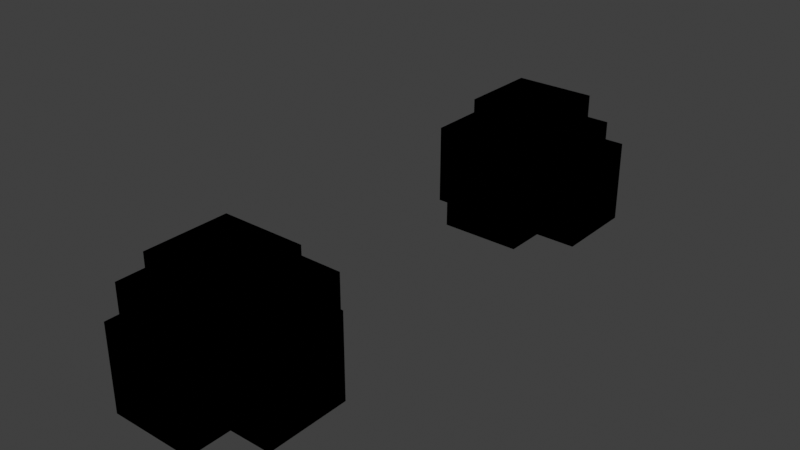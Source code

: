 # Source: face_individual_selection_propagation_3.blend  (saved by Blender 3.4.0; exported with 4.5.12 LTS)
import bpy
from mathutils import Matrix  # noqa: F401  (used for matrix-valued properties, if any)

bpy.ops.wm.read_factory_settings(use_empty=True)
scene = bpy.context.scene
scene.name = 'Scene'

# ---- collections
col_collection = bpy.data.collections.new('Collection'); scene.collection.children.link(col_collection)

# ---- materials (node trees are filled in below, after node groups)
mat_material = bpy.data.materials.new('Material')
mat_material.alpha_threshold = 0.0
mat_material.use_transparent_shadow = False
mat_material.line_color = (0.0, 0.0, 0.0, 1.0)

# ---- node groups
ng_geometry_nodes_009 = bpy.data.node_groups.new('Geometry Nodes.009', 'GeometryNodeTree')
_s = ng_geometry_nodes_009.interface.new_socket(name='Geometry', in_out='OUTPUT', socket_type='NodeSocketGeometry')
_s = ng_geometry_nodes_009.interface.new_socket(name='Attribute', in_out='OUTPUT', socket_type='NodeSocketBool')
_s = ng_geometry_nodes_009.interface.new_socket(name='Geometry', in_out='INPUT', socket_type='NodeSocketGeometry')
ng_geometry_nodes_009.is_modifier = True
_N = ng_geometry_nodes_009.nodes; _L = ng_geometry_nodes_009.links
n0 = _N.new('NodeGroupInput'); n0.name = 'Group Input'; n0.location = (-606, 157)
n1 = _N.new('FunctionNodeCompare'); n1.name = 'Compare'; n1.location = (-588, 68)
n1.operation = 'EQUAL'
n1.data_type = 'VECTOR'
n1.inputs[5].default_value = (0.0, 0.0, 1.0)
n1.inputs[6].default_value = (0.0, 0.0, 0.0, 0.0)
n1.inputs[7].default_value = (0.0, 0.0, 0.0, 0.0)
n1.inputs[11].default_value = 0.0
n1.inputs[12].default_value = 0.11
n2 = _N.new('GeometryNodeCaptureAttribute'); n2.name = 'Capture Attribute'; n2.location = (-392, 217)
n2.capture_items.clear()
n2.domain = 'FACE'
n3 = _N.new('GeometryNodeCaptureAttribute'); n3.name = 'Capture Attribute.001'; n3.location = (-184, 208)
n3.capture_items.clear()
n3.domain = 'EDGE'
n4 = _N.new('NodeGroupOutput'); n4.name = 'Group Output'; n4.location = (233, 196)
n5 = _N.new('GeometryNodeInputNormal'); n5.name = 'Normal'; n5.location = (-776, -40)
n5.legacy_corner_normals = True
n6 = _N.new('GeometryNodeExtrudeMesh'); n6.name = 'Extrude Mesh'; n6.location = (10, 210)
n6.width = 149
_L.new(n0.outputs[0], n2.inputs[0])
_L.new(n5.outputs[0], n1.inputs[4])
_L.new(n1.outputs[0], n2.inputs[1])
_L.new(n2.outputs[0], n3.inputs[0])
_L.new(n6.outputs[0], n4.inputs[0])
_L.new(n3.outputs[0], n6.inputs[0])
_L.new(n2.outputs[1], n3.inputs[1])
_L.new(n3.outputs[1], n4.inputs[1])
n4.is_active_output = True

# ---- material node trees
mat_material.use_nodes = True; mat_material.node_tree.nodes.clear()
_N = mat_material.node_tree.nodes; _L = mat_material.node_tree.links
n0 = _N.new('ShaderNodeOutputMaterial'); n0.name = 'Material Output'; n0.location = (300, 300)
n1 = _N.new('ShaderNodeAttribute'); n1.name = 'Attribute'; n1.location = (14, 303)
n1.attribute_name = 'test'
_L.new(n1.outputs[0], n0.inputs[0])
n0.is_active_output = True

# ---- world
world_world = bpy.data.worlds.new('World'); scene.world = world_world
world_world.use_nodes = True; world_world.node_tree.nodes.clear()
_N = world_world.node_tree.nodes; _L = world_world.node_tree.links
n0 = _N.new('ShaderNodeOutputWorld'); n0.name = 'World Output'; n0.location = (300, 300)
n1 = _N.new('ShaderNodeBackground'); n1.name = 'Background'; n1.location = (10, 300)
n1.inputs[0].default_value = (0.05088, 0.05088, 0.05088, 1.0)
_L.new(n1.outputs[0], n0.inputs[0])
n0.is_active_output = True
world_world.color = (0.05088, 0.05088, 0.05088)
world_world.use_sun_shadow = False
world_world.sun_shadow_jitter_overblur = 0.0

# ---- meshes
me_cube_005 = bpy.data.meshes.new('Cube.005')
me_cube_005.from_pydata([(1.0, 1.0, 1.0), (1.0, 1.0, -1.0), (1.0, -1.0, 1.0), (1.0, -1.0, -1.0), (-1.0, 1.0, 1.0), (-1.0, 1.0, -1.0), (-1.0, -1.0, 1.0), (-1.0, -1.0, -1.0)], [], [(0, 4, 6, 2), (3, 2, 6, 7), (7, 6, 4, 5), (1, 0, 2, 3), (5, 4, 0, 1)])
_uv = me_cube_005.uv_layers.new(name='UVMap')
_uv.uv.foreach_set('vector', [0.625, 0.5, 0.875, 0.5, 0.875, 0.75, 0.625, 0.75, 0.375, 0.75, 0.625, 0.75, 0.625, 1.0, 0.375, 1.0, 0.375, 0.0, 0.625, 0.0, 0.625, 0.25, 0.375, 0.25, 0.375, 0.5, 0.625, 0.5, 0.625, 0.75, 0.375, 0.75, 0.375, 0.25, 0.625, 0.25, 0.625, 0.5, 0.375, 0.5])
me_cube_005.materials.append(mat_material)
me_cube_005.use_remesh_preserve_volume = False
me_cube_005.use_remesh_preserve_attributes = False
me_cube_005.use_mirror_vertex_groups = False
me_cube_005.update()
me_cube_001 = bpy.data.meshes.new('Cube.001')
me_cube_001.from_pydata([(1.0, 1.0, 1.0), (1.0, 1.0, -1.0), (1.0, -1.0, 1.0), (1.0, -1.0, -1.0), (-1.0, 1.0, 1.0), (-1.0, 1.0, -1.0), (-1.0, -1.0, 1.0), (-1.0, -1.0, -1.0), (1.0, 1.0, 2.0), (-1.0, 1.0, 2.0), (-1.0, -1.0, 2.0), (1.0, -1.0, 2.0), (1.0, -2.0, -1.0), (1.0, -2.0, 1.0), (-1.0, -2.0, 1.0), (-1.0, -2.0, -1.0), (-2.0, -1.0, -1.0), (-2.0, -1.0, 1.0), (-2.0, 1.0, 1.0), (-2.0, 1.0, -1.0), (2.0, 1.0, -1.0), (2.0, 1.0, 1.0), (2.0, -1.0, 1.0), (2.0, -1.0, -1.0), (-1.0, 2.0, -1.0), (-1.0, 2.0, 1.0), (1.0, 2.0, 1.0), (1.0, 2.0, -1.0)], [], [(8, 9, 10, 11), (12, 13, 14, 15), (16, 17, 18, 19), (20, 21, 22, 23), (24, 25, 26, 27), (9, 8, 0, 4), (10, 9, 4, 6), (11, 10, 6, 2), (8, 11, 2, 0), (13, 12, 3, 2), (14, 13, 2, 6), (15, 14, 6, 7), (12, 15, 7, 3), (17, 16, 7, 6), (18, 17, 6, 4), (19, 18, 4, 5), (16, 19, 5, 7), (21, 20, 1, 0), (22, 21, 0, 2), (23, 22, 2, 3), (20, 23, 3, 1), (25, 24, 5, 4), (26, 25, 4, 0), (27, 26, 0, 1), (24, 27, 1, 5)])
_uv = me_cube_001.uv_layers.new(name='UVMap')
_uv.uv.foreach_set('vector', [0.625, 0.5, 0.875, 0.5, 0.875, 0.75, 0.625, 0.75, 0.375, 0.75, 0.625, 0.75, 0.625, 1.0, 0.375, 1.0, 0.375, 0.0, 0.625, 0.0, 0.625, 0.25, 0.375, 0.25, 0.375, 0.5, 0.625, 0.5, 0.625, 0.75, 0.375, 0.75, 0.375, 0.25, 0.625, 0.25, 0.625, 0.5, 0.375, 0.5, 0.875, 0.5, 0.625, 0.5, 0.625, 0.5, 0.875, 0.5, 0.875, 0.75, 0.875, 0.5, 0.875, 0.5, 0.875, 0.75, 0.625, 0.75, 0.875, 0.75, 0.875, 0.75, 0.625, 0.75, 0.625, 0.5, 0.625, 0.75, 0.625, 0.75, 0.625, 0.5, 0.625, 0.75, 0.375, 0.75, 0.375, 0.75, 0.625, 0.75, 0.625, 1.0, 0.625, 0.75, 0.625, 0.75, 0.625, 1.0, 0.375, 1.0, 0.625, 1.0, 0.625, 1.0, 0.375, 1.0, 0.375, 0.75, 0.375, 1.0, 0.375, 1.0, 0.375, 0.75, 0.625, 0.0, 0.375, 0.0, 0.375, 0.0, 0.625, 0.0, 0.625, 0.25, 0.625, 0.0, 0.625, 0.0, 0.625, 0.25, 0.375, 0.25, 0.625, 0.25, 0.625, 0.25, 0.375, 0.25, 0.375, 0.0, 0.375, 0.25, 0.375, 0.25, 0.375, 0.0, 0.625, 0.5, 0.375, 0.5, 0.375, 0.5, 0.625, 0.5, 0.625, 0.75, 0.625, 0.5, 0.625, 0.5, 0.625, 0.75, 0.375, 0.75, 0.625, 0.75, 0.625, 0.75, 0.375, 0.75, 0.375, 0.5, 0.375, 0.75, 0.375, 0.75, 0.375, 0.5, 0.625, 0.25, 0.375, 0.25, 0.375, 0.25, 0.625, 0.25, 0.625, 0.5, 0.625, 0.25, 0.625, 0.25, 0.625, 0.5, 0.375, 0.5, 0.625, 0.5, 0.625, 0.5, 0.375, 0.5, 0.375, 0.25, 0.375, 0.5, 0.375, 0.5, 0.375, 0.25])
me_cube_001.materials.append(mat_material)
me_cube_001.use_remesh_preserve_volume = False
me_cube_001.use_remesh_preserve_attributes = False
me_cube_001.use_mirror_vertex_groups = False
me_cube_001.update()

# ---- objects
ob_test_object = bpy.data.objects.new('test_object', me_cube_005)
ob_expected_object = bpy.data.objects.new('expected_object', me_cube_001)

# ---- transforms, parenting, visibility, modifiers, constraints
ob_test_object.location = (0.0, 0.0, 0.0)
ob_test_object.lock_rotations_4d = False
ob_test_object.empty_display_type = 'ARROWS'
ob_test_object.lineart.crease_threshold = 0.0
_m = ob_test_object.modifiers.new('GeometryNodes', 'NODES')
_m.node_group = ng_geometry_nodes_009
ob_expected_object.location = (0.0, 10.0, 0.0)
ob_expected_object.lock_rotations_4d = False
ob_expected_object.empty_display_type = 'ARROWS'
ob_expected_object.lineart.crease_threshold = 0.0

# ---- collection membership
col_collection.objects.link(ob_test_object)
col_collection.objects.link(ob_expected_object)

# ---- scene / render settings (as saved in the file)
scene.frame_start = 1; scene.frame_end = 250; scene.frame_set(1)
scene.render.engine = 'BLENDER_EEVEE_NEXT'
scene.cycles.sampling_pattern = 'TABULATED_SOBOL'
scene.cycles.use_light_tree = False
scene.view_settings.view_transform = 'Standard'
bpy.context.view_layer.update()

# ---- added for rendering (the .blend has no active camera and no usable light): camera, sun
cam_auto = bpy.data.cameras.new('AutoCamera')
cam_auto.lens = 50.0
cam_auto.sensor_width = 36.0
cam_auto.clip_end = 1000.0
ob_auto_camera = bpy.data.objects.new('AutoCamera', cam_auto)
scene.collection.objects.link(ob_auto_camera)
ob_auto_camera.location = (13.7545, -11.5053, 11.5036)
ob_auto_camera.rotation_euler = (1.09748, -7.21219e-08, 0.694738)
scene.camera = ob_auto_camera
light_auto_sun = bpy.data.lights.new('AutoSun', 'SUN')
light_auto_sun.energy = 3.0
light_auto_sun.angle = 0.0523599
ob_auto_sun = bpy.data.objects.new('AutoSun', light_auto_sun)
scene.collection.objects.link(ob_auto_sun)
ob_auto_sun.rotation_euler = (0.872665, 0.174533, 0.523599)
bpy.context.view_layer.update()
